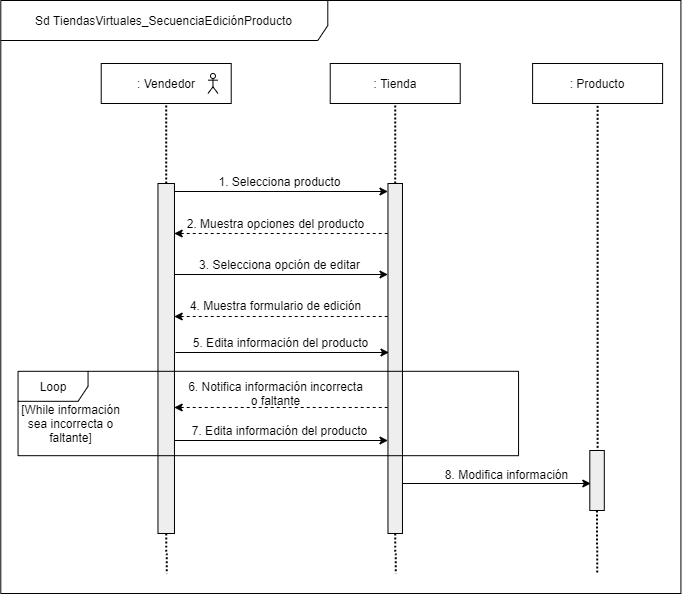

The diagram above was exported from draw.io. Its source (the exported page's mxGraphModel, read from the mxfile embedded in the PNG):
<mxGraphModel dx="868" dy="-707" grid="1" gridSize="10" guides="1" tooltips="1" connect="1" arrows="1" fold="1" page="1" pageScale="1" pageWidth="827" pageHeight="1169" math="0" shadow="0">
  <root>
    <mxCell id="WQ9fWdx-TYzAvjrS39z5-0" />
    <mxCell id="WQ9fWdx-TYzAvjrS39z5-1" parent="WQ9fWdx-TYzAvjrS39z5-0" />
    <mxCell id="WQ9fWdx-TYzAvjrS39z5-2" value="Sd TiendasVirtuales_SecuenciaEdiciónProducto" style="shape=umlFrame;whiteSpace=wrap;html=1;strokeColor=#000000;strokeWidth=1;fillColor=#ffffff;width=327;height=40;" vertex="1" parent="WQ9fWdx-TYzAvjrS39z5-1">
      <mxGeometry x="681.3" y="1400" width="680.12" height="593" as="geometry" />
    </mxCell>
    <mxCell id="WQ9fWdx-TYzAvjrS39z5-3" value=": Vendedor" style="rounded=0;whiteSpace=wrap;html=1;" vertex="1" parent="WQ9fWdx-TYzAvjrS39z5-1">
      <mxGeometry x="781.7199999999999" y="1463" width="130" height="40" as="geometry" />
    </mxCell>
    <mxCell id="WQ9fWdx-TYzAvjrS39z5-4" value=": Tienda" style="rounded=0;whiteSpace=wrap;html=1;" vertex="1" parent="WQ9fWdx-TYzAvjrS39z5-1">
      <mxGeometry x="1010.7200000000001" y="1463" width="130" height="40" as="geometry" />
    </mxCell>
    <mxCell id="WQ9fWdx-TYzAvjrS39z5-5" style="edgeStyle=orthogonalEdgeStyle;rounded=1;orthogonalLoop=1;jettySize=auto;html=1;exitX=0.5;exitY=1;exitDx=0;exitDy=0;dashed=1;dashPattern=1 1;strokeWidth=2;endFill=0;endArrow=none;" edge="1" parent="WQ9fWdx-TYzAvjrS39z5-1" source="WQ9fWdx-TYzAvjrS39z5-6">
      <mxGeometry relative="1" as="geometry">
        <mxPoint x="847.3000000000002" y="1973" as="targetPoint" />
      </mxGeometry>
    </mxCell>
    <mxCell id="WQ9fWdx-TYzAvjrS39z5-6" value="" style="shape=rect;html=1;fillColor=#eeeeee;" vertex="1" parent="WQ9fWdx-TYzAvjrS39z5-1">
      <mxGeometry x="838.4699999999999" y="1583" width="16.5" height="350" as="geometry" />
    </mxCell>
    <mxCell id="WQ9fWdx-TYzAvjrS39z5-7" style="edgeStyle=orthogonalEdgeStyle;rounded=1;orthogonalLoop=1;jettySize=auto;html=1;exitX=0.5;exitY=1;exitDx=0;exitDy=0;dashed=1;dashPattern=1 1;strokeWidth=2;endFill=0;endArrow=none;" edge="1" parent="WQ9fWdx-TYzAvjrS39z5-1" source="WQ9fWdx-TYzAvjrS39z5-8">
      <mxGeometry relative="1" as="geometry">
        <mxPoint x="1076.3000000000002" y="1973" as="targetPoint" />
      </mxGeometry>
    </mxCell>
    <mxCell id="WQ9fWdx-TYzAvjrS39z5-8" value="" style="shape=rect;html=1;fillColor=#eeeeee;" vertex="1" parent="WQ9fWdx-TYzAvjrS39z5-1">
      <mxGeometry x="1068.4700000000003" y="1583" width="14.5" height="350" as="geometry" />
    </mxCell>
    <mxCell id="WQ9fWdx-TYzAvjrS39z5-9" value="" style="endArrow=none;dashed=1;html=1;dashPattern=1 1;strokeWidth=2;entryX=0.5;entryY=1;entryDx=0;entryDy=0;exitX=0.5;exitY=0;exitDx=0;exitDy=0;endFill=0;" edge="1" parent="WQ9fWdx-TYzAvjrS39z5-1" source="WQ9fWdx-TYzAvjrS39z5-6" target="WQ9fWdx-TYzAvjrS39z5-3">
      <mxGeometry width="50" height="50" relative="1" as="geometry">
        <mxPoint x="843.4699999999999" y="1553" as="sourcePoint" />
        <mxPoint x="893.4699999999999" y="1503" as="targetPoint" />
      </mxGeometry>
    </mxCell>
    <mxCell id="WQ9fWdx-TYzAvjrS39z5-10" value="" style="endArrow=none;dashed=1;html=1;dashPattern=1 1;strokeWidth=2;entryX=0.5;entryY=1;entryDx=0;entryDy=0;endFill=0;" edge="1" parent="WQ9fWdx-TYzAvjrS39z5-1" source="WQ9fWdx-TYzAvjrS39z5-8" target="WQ9fWdx-TYzAvjrS39z5-4">
      <mxGeometry width="50" height="50" relative="1" as="geometry">
        <mxPoint x="1047.9700000000003" y="1583" as="sourcePoint" />
        <mxPoint x="1047.9700000000003" y="1503" as="targetPoint" />
      </mxGeometry>
    </mxCell>
    <mxCell id="WQ9fWdx-TYzAvjrS39z5-11" value="" style="endArrow=classic;html=1;entryX=0;entryY=0;entryDx=0;entryDy=0;exitX=1;exitY=0;exitDx=0;exitDy=0;" edge="1" parent="WQ9fWdx-TYzAvjrS39z5-1">
      <mxGeometry width="50" height="50" relative="1" as="geometry">
        <mxPoint x="854.9699999999998" y="1591" as="sourcePoint" />
        <mxPoint x="1068.4700000000003" y="1591" as="targetPoint" />
      </mxGeometry>
    </mxCell>
    <mxCell id="WQ9fWdx-TYzAvjrS39z5-12" value="1. Selecciona producto" style="text;html=1;align=center;verticalAlign=middle;resizable=0;points=[];autosize=1;" vertex="1" parent="WQ9fWdx-TYzAvjrS39z5-1">
      <mxGeometry x="889.7199999999999" y="1571" width="140" height="20" as="geometry" />
    </mxCell>
    <mxCell id="WQ9fWdx-TYzAvjrS39z5-13" value="" style="endArrow=classic;html=1;exitX=-0.017;exitY=0.15;dashed=1;exitDx=0;exitDy=0;exitPerimeter=0;entryX=0.984;entryY=0.195;entryDx=0;entryDy=0;entryPerimeter=0;" edge="1" parent="WQ9fWdx-TYzAvjrS39z5-1">
      <mxGeometry width="50" height="50" relative="1" as="geometry">
        <mxPoint x="1068.2235" y="1633" as="sourcePoint" />
        <mxPoint x="854.7059999999997" y="1633" as="targetPoint" />
      </mxGeometry>
    </mxCell>
    <mxCell id="WQ9fWdx-TYzAvjrS39z5-14" value="2. Muestra opciones del producto" style="text;html=1;align=center;verticalAlign=middle;resizable=0;points=[];autosize=1;" vertex="1" parent="WQ9fWdx-TYzAvjrS39z5-1">
      <mxGeometry x="860.9699999999999" y="1613" width="190" height="20" as="geometry" />
    </mxCell>
    <mxCell id="WQ9fWdx-TYzAvjrS39z5-15" value="" style="shape=umlActor;verticalLabelPosition=bottom;verticalAlign=top;html=1;outlineConnect=0;" vertex="1" parent="WQ9fWdx-TYzAvjrS39z5-1">
      <mxGeometry x="888.4699999999999" y="1473" width="10" height="20" as="geometry" />
    </mxCell>
    <mxCell id="WQ9fWdx-TYzAvjrS39z5-16" value="" style="endArrow=classic;html=1;entryX=0;entryY=0;entryDx=0;entryDy=0;exitX=1;exitY=0;exitDx=0;exitDy=0;" edge="1" parent="WQ9fWdx-TYzAvjrS39z5-1">
      <mxGeometry width="50" height="50" relative="1" as="geometry">
        <mxPoint x="854.9699999999998" y="1673.9999999999995" as="sourcePoint" />
        <mxPoint x="1068.4700000000003" y="1673.9999999999995" as="targetPoint" />
      </mxGeometry>
    </mxCell>
    <mxCell id="WQ9fWdx-TYzAvjrS39z5-17" value="3. Selecciona opción de editar" style="text;html=1;align=center;verticalAlign=middle;resizable=0;points=[];autosize=1;" vertex="1" parent="WQ9fWdx-TYzAvjrS39z5-1">
      <mxGeometry x="869.7199999999999" y="1654" width="180" height="20" as="geometry" />
    </mxCell>
    <mxCell id="WQ9fWdx-TYzAvjrS39z5-18" value="" style="endArrow=classic;html=1;exitX=-0.017;exitY=0.15;dashed=1;exitDx=0;exitDy=0;exitPerimeter=0;entryX=0.984;entryY=0.195;entryDx=0;entryDy=0;entryPerimeter=0;" edge="1" parent="WQ9fWdx-TYzAvjrS39z5-1">
      <mxGeometry width="50" height="50" relative="1" as="geometry">
        <mxPoint x="1068.2235" y="1716" as="sourcePoint" />
        <mxPoint x="854.7059999999997" y="1716" as="targetPoint" />
      </mxGeometry>
    </mxCell>
    <mxCell id="WQ9fWdx-TYzAvjrS39z5-19" value="4. Muestra formulario de edición" style="text;html=1;align=center;verticalAlign=middle;resizable=0;points=[];autosize=1;" vertex="1" parent="WQ9fWdx-TYzAvjrS39z5-1">
      <mxGeometry x="860.9699999999999" y="1695" width="190" height="20" as="geometry" />
    </mxCell>
    <mxCell id="WQ9fWdx-TYzAvjrS39z5-20" value="" style="endArrow=classic;html=1;entryX=0;entryY=0;entryDx=0;entryDy=0;exitX=1;exitY=0;exitDx=0;exitDy=0;" edge="1" parent="WQ9fWdx-TYzAvjrS39z5-1">
      <mxGeometry width="50" height="50" relative="1" as="geometry">
        <mxPoint x="855.9699999999998" y="1752.0000000000005" as="sourcePoint" />
        <mxPoint x="1069.4700000000003" y="1752.0000000000005" as="targetPoint" />
      </mxGeometry>
    </mxCell>
    <mxCell id="WQ9fWdx-TYzAvjrS39z5-21" value="5. Edita información del producto" style="text;html=1;align=center;verticalAlign=middle;resizable=0;points=[];autosize=1;" vertex="1" parent="WQ9fWdx-TYzAvjrS39z5-1">
      <mxGeometry x="865.7199999999999" y="1732" width="190" height="20" as="geometry" />
    </mxCell>
    <mxCell id="WQ9fWdx-TYzAvjrS39z5-22" value=": Producto" style="rounded=0;whiteSpace=wrap;html=1;" vertex="1" parent="WQ9fWdx-TYzAvjrS39z5-1">
      <mxGeometry x="1213.1000000000004" y="1463" width="130" height="40" as="geometry" />
    </mxCell>
    <mxCell id="WQ9fWdx-TYzAvjrS39z5-23" value="" style="endArrow=none;dashed=1;html=1;dashPattern=1 1;strokeWidth=2;entryX=0.5;entryY=1;entryDx=0;entryDy=0;exitX=0.5;exitY=0.521;exitDx=0;exitDy=0;exitPerimeter=0;endFill=0;" edge="1" parent="WQ9fWdx-TYzAvjrS39z5-1" target="WQ9fWdx-TYzAvjrS39z5-22">
      <mxGeometry width="50" height="50" relative="1" as="geometry">
        <mxPoint x="1278.0950000000007" y="1887.3567500000004" as="sourcePoint" />
        <mxPoint x="1247.2200000000003" y="1503" as="targetPoint" />
      </mxGeometry>
    </mxCell>
    <mxCell id="WQ9fWdx-TYzAvjrS39z5-24" value="" style="endArrow=classic;html=1;exitX=1;exitY=0;exitDx=0;exitDy=0;" edge="1" parent="WQ9fWdx-TYzAvjrS39z5-1">
      <mxGeometry width="50" height="50" relative="1" as="geometry">
        <mxPoint x="1083.2200000000003" y="1883" as="sourcePoint" />
        <mxPoint x="1271.3000000000002" y="1883" as="targetPoint" />
      </mxGeometry>
    </mxCell>
    <mxCell id="WQ9fWdx-TYzAvjrS39z5-25" value="8. Modifica información" style="text;html=1;align=center;verticalAlign=middle;resizable=0;points=[];autosize=1;" vertex="1" parent="WQ9fWdx-TYzAvjrS39z5-1">
      <mxGeometry x="1116.9700000000003" y="1864" width="140" height="20" as="geometry" />
    </mxCell>
    <mxCell id="WQ9fWdx-TYzAvjrS39z5-26" value="Loop" style="shape=umlFrame;whiteSpace=wrap;html=1;strokeColor=#000000;strokeWidth=1;fillColor=#FFFFFF;width=70;height=30;" vertex="1" parent="WQ9fWdx-TYzAvjrS39z5-1">
      <mxGeometry x="698.55" y="1770.81" width="500.5" height="84.38" as="geometry" />
    </mxCell>
    <mxCell id="WQ9fWdx-TYzAvjrS39z5-27" value="[While información&lt;br&gt;sea incorrecta o&lt;br&gt;faltante]" style="text;html=1;align=center;verticalAlign=middle;resizable=0;points=[];autosize=1;" vertex="1" parent="WQ9fWdx-TYzAvjrS39z5-1">
      <mxGeometry x="696.3" y="1797.81" width="110" height="50" as="geometry" />
    </mxCell>
    <mxCell id="WQ9fWdx-TYzAvjrS39z5-28" value="" style="endArrow=classic;html=1;exitX=-0.017;exitY=0.15;dashed=1;exitDx=0;exitDy=0;exitPerimeter=0;entryX=0.984;entryY=0.195;entryDx=0;entryDy=0;entryPerimeter=0;" edge="1" parent="WQ9fWdx-TYzAvjrS39z5-1">
      <mxGeometry width="50" height="50" relative="1" as="geometry">
        <mxPoint x="1068.2235" y="1807" as="sourcePoint" />
        <mxPoint x="854.7060000000001" y="1807" as="targetPoint" />
      </mxGeometry>
    </mxCell>
    <mxCell id="WQ9fWdx-TYzAvjrS39z5-29" value="6. Notifica información incorrecta&lt;br&gt;o faltante" style="text;html=1;align=center;verticalAlign=middle;resizable=0;points=[];autosize=1;" vertex="1" parent="WQ9fWdx-TYzAvjrS39z5-1">
      <mxGeometry x="860.9699999999999" y="1778" width="190" height="30" as="geometry" />
    </mxCell>
    <mxCell id="WQ9fWdx-TYzAvjrS39z5-30" value="" style="endArrow=classic;html=1;entryX=0;entryY=0;entryDx=0;entryDy=0;exitX=1;exitY=0;exitDx=0;exitDy=0;" edge="1" parent="WQ9fWdx-TYzAvjrS39z5-1">
      <mxGeometry width="50" height="50" relative="1" as="geometry">
        <mxPoint x="854.9700000000003" y="1840.0000000000005" as="sourcePoint" />
        <mxPoint x="1068.4700000000003" y="1840.0000000000005" as="targetPoint" />
      </mxGeometry>
    </mxCell>
    <mxCell id="WQ9fWdx-TYzAvjrS39z5-31" value="7. Edita información del producto" style="text;html=1;align=center;verticalAlign=middle;resizable=0;points=[];autosize=1;" vertex="1" parent="WQ9fWdx-TYzAvjrS39z5-1">
      <mxGeometry x="864.7199999999999" y="1820" width="190" height="20" as="geometry" />
    </mxCell>
    <mxCell id="WQ9fWdx-TYzAvjrS39z5-32" style="edgeStyle=orthogonalEdgeStyle;rounded=1;orthogonalLoop=1;jettySize=auto;html=1;exitX=0.5;exitY=1;exitDx=0;exitDy=0;dashed=1;dashPattern=1 1;strokeWidth=2;endFill=0;endArrow=none;" edge="1" parent="WQ9fWdx-TYzAvjrS39z5-1" source="WQ9fWdx-TYzAvjrS39z5-33">
      <mxGeometry relative="1" as="geometry">
        <mxPoint x="1277.8000000000002" y="1973.0000000000005" as="targetPoint" />
      </mxGeometry>
    </mxCell>
    <mxCell id="WQ9fWdx-TYzAvjrS39z5-33" value="" style="shape=rect;html=1;fillColor=#eeeeee;" vertex="1" parent="WQ9fWdx-TYzAvjrS39z5-1">
      <mxGeometry x="1270.3000000000002" y="1850" width="14.5" height="60" as="geometry" />
    </mxCell>
  </root>
</mxGraphModel>